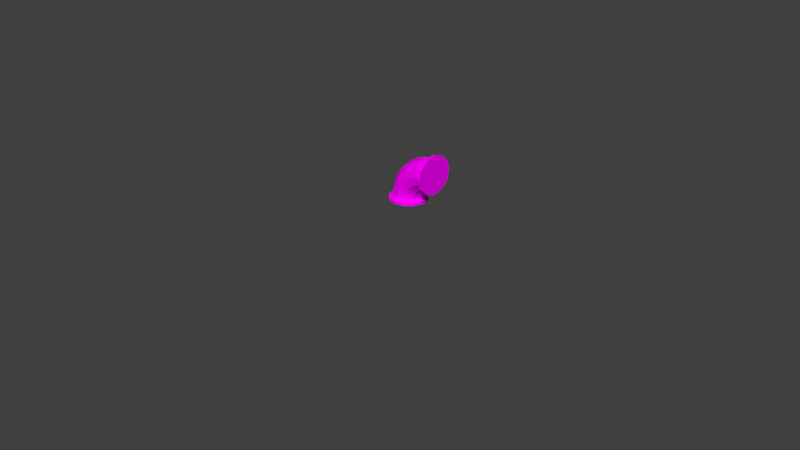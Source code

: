 # Source: pipeBend_1.blend  (saved by Blender 2.78.0; exported with 4.5.12 LTS)
import bpy
from mathutils import Matrix  # noqa: F401  (used for matrix-valued properties, if any)

bpy.ops.wm.read_factory_settings(use_empty=True)
scene = bpy.context.scene
scene.name = 'Scene'

# ---- collections
col_collection_1 = bpy.data.collections.new('Collection 1'); scene.collection.children.link(col_collection_1)

# ---- images (referenced by path relative to the original .blend; pixels are not part of the script)
import os
ASSET_DIR = os.environ.get("B2B_ASSET_DIR", "")  # directory of the original .blend (textures are referenced by path, not embedded)
HERE = os.path.dirname(os.path.abspath(__file__))  # packed textures are extracted next to this script under _unpacked/

def load_image(name, relpath, width, height, colorspace="sRGB"):
    """Load a texture the original file referenced (path relative to the .blend, or extracted next to this script)."""
    p = next((c for c in (os.path.join(HERE, relpath), os.path.join(ASSET_DIR, relpath)) if relpath and os.path.exists(c)), "")
    if p:
        img = bpy.data.images.load(p, check_existing=True)
        img.name = name
    else:  # same state as the original file: an image datablock whose file is absent (Cycles renders it pink)
        img = bpy.data.images.new(name, width, height)
        img.source = "FILE"
        img.filepath = "//" + (relpath or name)
    img.colorspace_settings.name = colorspace
    return img
img_pk02_panels01c_c_png = load_image('pk02_panels01c_C.png', 'pk02_panels01c_C.png', 1024, 1024, 'sRGB')

# ---- materials (node trees are filled in below, after node groups)
mat_pliteplating1 = bpy.data.materials.new('Pliteplating1')
mat_pliteplating1.alpha_threshold = 0.0
mat_pliteplating1.roughness = 0.5

# ---- material node trees
mat_pliteplating1.use_nodes = True; mat_pliteplating1.node_tree.nodes.clear()
_N = mat_pliteplating1.node_tree.nodes; _L = mat_pliteplating1.node_tree.links
n0 = _N.new('ShaderNodeOutputMaterial'); n0.name = 'Material Output'; n0.location = (300, 300)
n1 = _N.new('ShaderNodeBsdfDiffuse'); n1.name = 'Diffuse BSDF'; n1.location = (10, 300)
n2 = _N.new('ShaderNodeTexImage'); n2.name = 'Image Texture'; n2.location = (-180, 300)
n2.width = 140
n2.image = img_pk02_panels01c_c_png
_L.new(n1.outputs[0], n0.inputs[0])
_L.new(n2.outputs[0], n1.inputs[0])
n0.is_active_output = True

# ---- world
world_world = bpy.data.worlds.new('World'); scene.world = world_world
world_world.color = (0.05088, 0.05088, 0.05088)
world_world.use_sun_shadow = False
world_world.sun_shadow_jitter_overblur = 0.0
world_world.cycles.sampling_method = 'MANUAL'

# ---- cameras
cam_camera = bpy.data.cameras.new('Camera')
cam_camera.clip_end = 100.0
cam_camera.lens = 35.0
cam_camera.sensor_width = 32.0
cam_camera.sensor_height = 18.0
cam_camera.ortho_scale = 7.314
cam_camera.dof.focus_distance = 0.0

# ---- meshes
me_circle = bpy.data.meshes.new('Circle')
me_circle.from_pydata([(0.7297, 0.1916, 1.067), (0.6339, 0.1659, 1.067), (0.5638, 0.09579, 1.067), (0.5381, -3.042e-07, 1.067), (0.5638, -0.09579, 1.067), (0.6339, -0.1659, 1.067), (0.7297, -0.1916, 1.067), (0.8255, -0.1659, 1.067), (0.8956, -0.09579, 1.067), (0.9213, -3.849e-07, 1.067), (0.8956, 0.09579, 1.067), (0.8255, 0.1659, 1.067), (0.7393, 0.1916, 1.152), (0.6459, 0.1659, 1.173), (0.5776, 0.09579, 1.189), (0.5525, -3.214e-07, 1.194), (0.5776, -0.09579, 1.189), (0.6459, -0.1659, 1.173), (0.7393, -0.1916, 1.152), (0.8327, -0.1659, 1.131), (0.9011, -0.09579, 1.115), (0.9261, -3.906e-07, 1.109), (0.9011, 0.09579, 1.115), (0.8327, 0.1659, 1.131), (0.7676, 0.1916, 1.233), (0.6813, 0.1659, 1.274), (0.6182, 0.09579, 1.305), (0.595, -3.377e-07, 1.316), (0.6182, -0.09579, 1.305), (0.6813, -0.1659, 1.274), (0.7676, -0.1916, 1.233), (0.8539, -0.1659, 1.191), (0.9171, -0.09579, 1.161), (0.9402, -3.96e-07, 1.15), (0.9171, 0.09579, 1.161), (0.8539, 0.1659, 1.191), (0.8133, 0.1916, 1.305), (0.7384, 0.1659, 1.365), (0.6836, 0.09579, 1.409), (0.6635, -3.523e-07, 1.425), (0.6836, -0.09579, 1.409), (0.7384, -0.1659, 1.365), (0.8133, -0.1916, 1.305), (0.8882, -0.1659, 1.246), (0.943, -0.09579, 1.202), (0.9631, -4.009e-07, 1.186), (0.943, 0.09579, 1.202), (0.8882, 0.1659, 1.246), (0.8739, 0.1916, 1.366), (0.8142, 0.1659, 1.441), (0.7705, 0.09579, 1.496), (0.9934, -4.05e-07, 1.216), (0.9774, 0.09579, 1.236), (0.9337, 0.1659, 1.291), (0.9466, 0.1916, 1.412), (0.905, 0.1659, 1.498), (0.8746, 0.09579, 1.561), (1.03, -4.081e-07, 1.239), (1.019, 0.09579, 1.262), (0.9881, 0.1659, 1.325), (1.028, 0.1916, 1.44), (1.006, 0.1659, 1.533), (0.9906, 0.09579, 1.602), (1.07, -4.1e-07, 1.253), (1.064, 0.09579, 1.278), (1.049, 0.1659, 1.347), (1.113, 0.1916, 1.45), (1.113, 0.1659, 1.545), (1.113, 0.09579, 1.616), (1.113, -3.814e-07, 1.641), (1.113, -0.09579, 1.616), (1.113, -0.1659, 1.545), (1.113, -0.1916, 1.45), (1.113, -0.1659, 1.354), (1.113, -0.09579, 1.284), (1.113, -4.106e-07, 1.258), (1.113, 0.09579, 1.284), (1.113, 0.1659, 1.354), (1.113, 0.2395, 1.45), (1.113, 0.2074, 1.569), (1.113, 0.1197, 1.657), (1.113, -3.793e-07, 1.689), (1.113, -0.1197, 1.657), (1.113, -0.2074, 1.569), (1.113, -0.2395, 1.45), (1.113, -0.2074, 1.33), (1.113, -0.1197, 1.242), (1.113, -4.158e-07, 1.21), (1.113, 0.1197, 1.242), (1.113, 0.2074, 1.33), (1.143, 0.2074, 1.569), (1.143, 0.2395, 1.45), (1.143, 0.1197, 1.657), (1.143, -3.715e-07, 1.689), (1.143, -0.1197, 1.657), (1.143, -0.2074, 1.569), (1.143, -0.2395, 1.45), (1.143, -0.2074, 1.33), (1.143, -0.1197, 1.242), (1.143, -4.08e-07, 1.21), (1.143, 0.1197, 1.242), (1.143, 0.2074, 1.33), (0.61, 0.2074, 1.067), (0.7297, 0.2395, 1.067), (0.5223, 0.1197, 1.067), (0.4902, -2.983e-07, 1.067), (0.5223, -0.1197, 1.067), (0.61, -0.2074, 1.067), (0.7297, -0.2395, 1.067), (0.8494, -0.2074, 1.067), (0.9371, -0.1197, 1.067), (0.9692, -3.991e-07, 1.067), (0.9371, 0.1197, 1.067), (0.8494, 0.2074, 1.067), (0.61, 0.2074, 1.037), (0.7297, 0.2395, 1.037), (0.5223, 0.1197, 1.037), (0.4902, -2.983e-07, 1.037), (0.5223, -0.1197, 1.037), (0.61, -0.2074, 1.037), (0.7297, -0.2395, 1.037), (0.8494, -0.2074, 1.037), (0.9371, -0.1197, 1.037), (0.9692, -3.991e-07, 1.037), (0.9371, 0.1197, 1.037), (0.8494, 0.2074, 1.037), (0.6836, 0.09579, 1.409), (0.6635, -3.523e-07, 1.425), (0.6836, -0.09579, 1.409), (0.7384, -0.1659, 1.365), (0.8133, -0.1916, 1.305), (0.8882, -0.1659, 1.246), (0.943, -0.09579, 1.202), (0.9631, -4.009e-07, 1.186), (0.7705, 0.09579, 1.496), (0.7545, -3.646e-07, 1.516), (0.7705, -0.09579, 1.496), (0.8142, -0.1659, 1.441), (0.8739, -0.1916, 1.366), (0.9337, -0.1659, 1.291), (0.9774, -0.09579, 1.236), (0.9934, -4.05e-07, 1.216), (0.8746, 0.09579, 1.561), (0.8635, -3.737e-07, 1.584), (0.8746, -0.09579, 1.561), (0.905, -0.1659, 1.498), (0.9466, -0.1916, 1.412), (0.9881, -0.1659, 1.325), (1.019, -0.09579, 1.262), (1.03, -4.081e-07, 1.239), (0.9906, 0.09579, 1.602), (0.9849, -3.795e-07, 1.627), (0.9906, -0.09579, 1.602), (1.006, -0.1659, 1.533), (1.028, -0.1916, 1.44), (1.049, -0.1659, 1.347), (1.064, -0.09579, 1.278), (1.07, -4.1e-07, 1.253), (1.113, 0.09579, 1.616), (1.113, -3.814e-07, 1.641), (1.113, -0.09579, 1.616), (1.113, -0.1659, 1.545), (1.113, -0.1916, 1.45), (1.113, -0.1659, 1.354), (1.113, -0.09579, 1.284), (1.113, -4.106e-07, 1.258)], [], [(4, 3, 105, 106), (13, 14, 26, 25), (3, 4, 16, 15), (10, 11, 23, 22), (0, 1, 13, 12), (7, 8, 20, 19), (4, 5, 17, 16), (11, 0, 12, 23), (1, 2, 14, 13), (8, 9, 21, 20), (5, 6, 18, 17), (2, 3, 15, 14), (9, 10, 22, 21), (6, 7, 19, 18), (35, 24, 36, 47), (20, 21, 33, 32), (17, 18, 30, 29), (14, 15, 27, 26), (21, 22, 34, 33), (18, 19, 31, 30), (15, 16, 28, 27), (22, 23, 35, 34), (12, 13, 25, 24), (19, 20, 32, 31), (16, 17, 29, 28), (23, 12, 24, 35), (25, 26, 38, 37), (32, 33, 45, 44), (29, 30, 42, 41), (26, 27, 39, 38), (33, 34, 46, 45), (30, 31, 43, 42), (27, 28, 40, 39), (34, 35, 47, 46), (24, 25, 37, 36), (31, 32, 44, 43), (28, 29, 41, 40), (47, 36, 48, 53), (37, 38, 50, 49), (45, 46, 52, 51), (46, 47, 53, 52), (36, 37, 49, 48), (53, 48, 54, 59), (49, 50, 56, 55), (51, 52, 58, 57), (52, 53, 59, 58), (48, 49, 55, 54), (60, 61, 67, 66), (59, 54, 60, 65), (55, 56, 62, 61), (57, 58, 64, 63), (58, 59, 65, 64), (54, 55, 61, 60), (76, 77, 89, 88), (65, 60, 66, 77), (61, 62, 68, 67), (63, 64, 76, 75), (64, 65, 77, 76), (81, 82, 94, 93), (66, 67, 79, 78), (73, 74, 86, 85), (70, 71, 83, 82), (77, 66, 78, 89), (67, 68, 80, 79), (74, 75, 87, 86), (71, 72, 84, 83), (68, 69, 81, 80), (75, 76, 88, 87), (72, 73, 85, 84), (69, 70, 82, 81), (90, 92, 93, 94, 95, 96, 97, 98, 99, 100, 101, 91), (88, 89, 101, 100), (78, 79, 90, 91), (85, 86, 98, 97), (82, 83, 95, 94), (89, 78, 91, 101), (79, 80, 92, 90), (86, 87, 99, 98), (83, 84, 96, 95), (80, 81, 93, 92), (87, 88, 100, 99), (84, 85, 97, 96), (109, 108, 120, 121), (11, 10, 112, 113), (1, 0, 103, 102), (8, 7, 109, 110), (5, 4, 106, 107), (0, 11, 113, 103), (2, 1, 102, 104), (9, 8, 110, 111), (6, 5, 107, 108), (3, 2, 104, 105), (10, 9, 111, 112), (7, 6, 108, 109), (114, 115, 125, 124, 123, 122, 121, 120, 119, 118, 117, 116), (106, 105, 117, 118), (113, 112, 124, 125), (102, 103, 115, 114), (110, 109, 121, 122), (107, 106, 118, 119), (103, 113, 125, 115), (104, 102, 114, 116), (111, 110, 122, 123), (108, 107, 119, 120), (105, 104, 116, 117), (112, 111, 123, 124), (128, 129, 137, 136), (136, 137, 145, 144), (132, 133, 141, 140), (129, 130, 138, 137), (126, 127, 135, 134), (130, 131, 139, 138), (127, 128, 136, 135), (131, 132, 140, 139), (147, 148, 156, 155), (140, 141, 149, 148), (137, 138, 146, 145), (134, 135, 143, 142), (138, 139, 147, 146), (135, 136, 144, 143), (139, 140, 148, 147), (144, 145, 153, 152), (148, 149, 157, 156), (145, 146, 154, 153), (142, 143, 151, 150), (146, 147, 155, 154), (143, 144, 152, 151), (155, 156, 164, 163), (152, 153, 161, 160), (156, 157, 165, 164), (153, 154, 162, 161), (150, 151, 159, 158), (154, 155, 163, 162), (151, 152, 160, 159)])
_uv = me_circle.uv_layers.new(name='UVMap')
_uv.uv.foreach_set('vector', [0.4054, 0.3515, 0.3605, 0.3263, 0.3663, 0.3016, 0.4224, 0.3331, 0.3182, 0.6551, 0.3361, 0.6893, 0.2799, 0.7189, 0.2692, 0.6809, 0.4526, 0.2487, 0.4521, 0.1979, 0.5153, 0.1964, 0.5188, 0.2471, 0.5816, -0.001875, 0.6177, -0.007459, 0.6185, 0.02668, 0.5823, 0.02393, 0.3252, 0.5826, 0.3603, 0.6188, 0.3182, 0.6551, 0.2915, 0.6117, 0.4466, -0.003391, 0.4829, 0.0004735, 0.4835, 0.02628, 0.4475, 0.03075, 0.458, 0.4824, 0.477, 0.4499, 0.5244, 0.4787, 0.5123, 0.5154, 0.2885, 0.5488, 0.3252, 0.5826, 0.2915, 0.6117, 0.2632, 0.5706, 0.3603, 0.6188, 0.3843, 0.6476, 0.3361, 0.6893, 0.3182, 0.6551, 0.4829, 0.0004735, 0.5323, 0.001028, 0.5329, 0.02378, 0.4835, 0.02628, 0.477, 0.4499, 0.5058, 0.4083, 0.5437, 0.4314, 0.5244, 0.4787, 0.4545, 0.2995, 0.4526, 0.2487, 0.5188, 0.2471, 0.5177, 0.298, 0.5323, 0.001028, 0.5816, -0.001875, 0.5823, 0.02393, 0.5329, 0.02378, 0.5058, 0.4083, 0.5366, 0.3688, 0.565, 0.3861, 0.5437, 0.4314, 0.2339, 0.5861, 0.2523, 0.6323, 0.2096, 0.6434, 0.2018, 0.5944, 0.4835, 0.02628, 0.5329, 0.02378, 0.5334, 0.04605, 0.4841, 0.05152, 0.5244, 0.4787, 0.5437, 0.4314, 0.5857, 0.4451, 0.5769, 0.4959, 0.5177, 0.298, 0.5188, 0.2471, 0.5824, 0.2456, 0.5785, 0.2966, 0.5329, 0.02378, 0.5823, 0.02393, 0.5829, 0.04918, 0.5334, 0.04605, 0.5437, 0.4314, 0.565, 0.3861, 0.5965, 0.3964, 0.5857, 0.4451, 0.5188, 0.2471, 0.5153, 0.1964, 0.5761, 0.1949, 0.5824, 0.2456, 0.5823, 0.02393, 0.6185, 0.02668, 0.6193, 0.06007, 0.5829, 0.04918, 0.2915, 0.6117, 0.3182, 0.6551, 0.2692, 0.6809, 0.2523, 0.6323, 0.4475, 0.03075, 0.4835, 0.02628, 0.4841, 0.05152, 0.4483, 0.06414, 0.5123, 0.5154, 0.5244, 0.4787, 0.5769, 0.4959, 0.5725, 0.5351, 0.2632, 0.5706, 0.2915, 0.6117, 0.2523, 0.6323, 0.2339, 0.5861, 0.2692, 0.6809, 0.2799, 0.7189, 0.2187, 0.7348, 0.2158, 0.6948, 0.4841, 0.05152, 0.5334, 0.04605, 0.5339, 0.0667, 0.4847, 0.07494, 0.5769, 0.4959, 0.5857, 0.4451, 0.6296, 0.4489, 0.6318, 0.5006, 0.5785, 0.2966, 0.5824, 0.2456, 0.6402, 0.2442, 0.6337, 0.2953, 0.5334, 0.04605, 0.5829, 0.04918, 0.5834, 0.07259, 0.5339, 0.0667, 0.5857, 0.4451, 0.5965, 0.3964, 0.6294, 0.3993, 0.6296, 0.4489, 0.5824, 0.2456, 0.5761, 0.1949, 0.6313, 0.1936, 0.6402, 0.2442, 0.2187, 0.5547, 0.2339, 0.5861, 0.2018, 0.5944, 0.1945, 0.561, 0.2523, 0.6323, 0.2692, 0.6809, 0.2158, 0.6948, 0.2096, 0.6434, 0.5965, 0.3964, 0.6063, 0.3629, 0.6313, 0.365, 0.6294, 0.3993, 0.5725, 0.5351, 0.5769, 0.4959, 0.6318, 0.5006, 0.6354, 0.5406, 0.2018, 0.5944, 0.2096, 0.6434, 0.1655, 0.6445, 0.1687, 0.5952, 0.2158, 0.6948, 0.2187, 0.7348, 0.1554, 0.7363, 0.1606, 0.6961, 0.5339, 0.0667, 0.5834, 0.07259, 0.5839, 0.09301, 0.5343, 0.0847, 0.1945, 0.561, 0.2018, 0.5944, 0.1687, 0.5952, 0.1695, 0.5616, 0.2096, 0.6434, 0.2158, 0.6948, 0.1606, 0.6961, 0.1655, 0.6445, 0.1687, 0.5952, 0.1655, 0.6445, 0.1222, 0.6354, 0.1362, 0.5884, 0.1606, 0.6961, 0.1554, 0.7363, 0.09335, 0.7233, 0.1065, 0.6848, 0.6496, 0.7246, 0.6416, 0.6739, 0.6643, 0.6733, 0.6697, 0.7241, 0.6416, 0.6739, 0.6219, 0.6371, 0.652, 0.6364, 0.6643, 0.6733, 0.1655, 0.6445, 0.1606, 0.6961, 0.1065, 0.6848, 0.1222, 0.6354, 0.08182, 0.6167, 0.05605, 0.6614, 0.01189, 0.627, 0.0465, 0.5892, 0.1362, 0.5884, 0.1222, 0.6354, 0.08182, 0.6167, 0.106, 0.5744, 0.1065, 0.6848, 0.09335, 0.7233, 0.03555, 0.6965, 0.05605, 0.6614, 0.6697, 0.7241, 0.6643, 0.6733, 0.6888, 0.6728, 0.6913, 0.7236, 0.6643, 0.6733, 0.652, 0.6364, 0.6844, 0.6356, 0.6888, 0.6728, 0.1222, 0.6354, 0.1065, 0.6848, 0.05605, 0.6614, 0.08182, 0.6167, 0.0709, 0.3332, 0.02728, 0.3605, 0.009384, 0.343, 0.06391, 0.3088, 0.106, 0.5744, 0.08182, 0.6167, 0.0465, 0.5892, 0.07948, 0.5538, 0.05605, 0.6614, 0.03555, 0.6965, -0.01507, 0.6571, 0.01189, 0.627, 0.6913, 0.7236, 0.6888, 0.6728, 0.7139, 0.6722, 0.7134, 0.723, 0.6888, 0.6728, 0.6844, 0.6356, 0.7176, 0.6348, 0.7139, 0.6722, 0.6153, 0.3468, 0.677, 0.3445, 0.6774, 0.3604, 0.6157, 0.3627, 0.002829, 0.4066, 0.004109, 0.4592, -0.01957, 0.4663, -0.02117, 0.4006, 0.1936, 0.4021, 0.1669, 0.3572, 0.1839, 0.3388, 0.2173, 0.395, 0.1268, 0.5281, 0.1704, 0.5008, 0.1883, 0.5183, 0.1338, 0.5525, 0.02728, 0.3605, 0.002829, 0.4066, -0.02117, 0.4006, 0.009384, 0.343, 0.004109, 0.4592, 0.03077, 0.5041, 0.01376, 0.5225, -0.01957, 0.4663, 0.1669, 0.3572, 0.122, 0.332, 0.1278, 0.3073, 0.1839, 0.3388, 0.1704, 0.5008, 0.1949, 0.4547, 0.2189, 0.4607, 0.1883, 0.5183, 0.03077, 0.5041, 0.07568, 0.5293, 0.06988, 0.554, 0.01376, 0.5225, 0.122, 0.332, 0.0709, 0.3332, 0.06391, 0.3088, 0.1278, 0.3073, 0.1949, 0.4547, 0.1936, 0.4021, 0.2173, 0.395, 0.2189, 0.4607, 0.07568, 0.5293, 0.1268, 0.5281, 0.1338, 0.5525, 0.06988, 0.554, -0.02672, 0.1564, 0.004083, 0.09913, 0.05874, 0.06517, 0.1226, 0.06365, 0.1785, 0.09498, 0.2116, 0.1508, 0.2129, 0.216, 0.1821, 0.2733, 0.1274, 0.3073, 0.06357, 0.3088, 0.007621, 0.2775, -0.02543, 0.2217, 0.01602, 0.06402, -0.0293, 0.05919, -0.02967, 0.0434, 0.01565, 0.04823, 0.3405, 0.01463, 0.2774, 0.01613, 0.277, 0.0002173, 0.3402, -0.001284, 0.1845, 0.0541, 0.1395, 0.06109, 0.1391, 0.0453, 0.1841, 0.03831, -0.03052, 0.00753, 0.01921, 0.00688, 0.01963, 0.0228, -0.03011, 0.02345, 0.4001, 0.01375, 0.3405, 0.01463, 0.3402, -0.001284, 0.3998, -0.00217, 0.2774, 0.01613, 0.2277, 0.01785, 0.2273, 0.001932, 0.277, 0.0002173, 0.1395, 0.06109, 0.07779, 0.06472, 0.07742, 0.04893, 0.1391, 0.0453, 0.01921, 0.00688, 0.08233, 0.005378, 0.08275, 0.02129, 0.01963, 0.0228, 0.5536, 0.3474, 0.6153, 0.3468, 0.6157, 0.3627, 0.5539, 0.3633, 0.07779, 0.06472, 0.01602, 0.06402, 0.01565, 0.04823, 0.07742, 0.04893, 0.08233, 0.005378, 0.1419, 0.003428, 0.1423, 0.01934, 0.08275, 0.02129, -0.02972, 0.02397, 0.03173, 0.02611, 0.0317, 0.04194, -0.02976, 0.0398, 0.2426, 0.4535, 0.2692, 0.4984, 0.2522, 0.5168, 0.2189, 0.4607, 0.2657, 0.3548, 0.2413, 0.401, 0.2173, 0.395, 0.2479, 0.3373, 0.3653, 0.5225, 0.4089, 0.4951, 0.4268, 0.5127, 0.3722, 0.5468, 0.432, 0.3964, 0.4054, 0.3515, 0.4224, 0.3331, 0.4557, 0.3893, 0.2413, 0.401, 0.2426, 0.4535, 0.2189, 0.4607, 0.2173, 0.395, 0.3094, 0.3275, 0.2657, 0.3548, 0.2479, 0.3373, 0.3024, 0.3031, 0.3141, 0.5237, 0.3653, 0.5225, 0.3722, 0.5468, 0.3084, 0.5483, 0.4333, 0.449, 0.432, 0.3964, 0.4557, 0.3893, 0.4573, 0.455, 0.3605, 0.3263, 0.3094, 0.3275, 0.3024, 0.3031, 0.3663, 0.3016, 0.2692, 0.4984, 0.3141, 0.5237, 0.3084, 0.5483, 0.2522, 0.5168, 0.4089, 0.4951, 0.4333, 0.449, 0.4573, 0.455, 0.4268, 0.5127, 0.4499, 0.1451, 0.4517, 0.2104, 0.4214, 0.2676, 0.367, 0.3016, 0.3031, 0.3031, 0.2469, 0.2718, 0.2134, 0.216, 0.2116, 0.1508, 0.242, 0.09347, 0.2964, 0.05952, 0.3602, 0.058, 0.4164, 0.08932, 0.677, 0.3445, 0.6153, 0.3451, 0.6149, 0.3292, 0.6766, 0.3286, 0.3983, 0.04902, 0.3532, 0.056, 0.3529, 0.04021, 0.3979, 0.03323, 0.2738, 0.02035, 0.3358, 0.01888, 0.3365, 0.03469, 0.2745, 0.03617, 0.2298, 0.05894, 0.1845, 0.05411, 0.1841, 0.03832, 0.2294, 0.04315, 0.09373, 0.02463, 0.1397, 0.01994, 0.1396, 0.03577, 0.0937, 0.04047, 0.3358, 0.01888, 0.397, 0.01382, 0.3978, 0.02963, 0.3365, 0.03469, 0.2277, 0.01785, 0.2738, 0.02035, 0.2745, 0.03617, 0.2284, 0.03366, 0.2916, 0.05963, 0.2298, 0.05894, 0.2294, 0.04315, 0.2912, 0.04384, 0.03173, 0.02611, 0.09373, 0.02463, 0.0937, 0.04047, 0.0317, 0.04194, 0.6153, 0.3451, 0.5536, 0.3474, 0.5532, 0.3315, 0.6149, 0.3292, 0.3532, 0.056, 0.2916, 0.05963, 0.2912, 0.04384, 0.3529, 0.04021, 0.3862, 0.7254, 0.3904, 0.6855, 0.4455, 0.6889, 0.4493, 0.7293, 0.4493, 0.7293, 0.4455, 0.6889, 0.5, 0.6797, 0.5118, 0.7187, 0.5553, 0.3055, 0.6052, 0.3044, 0.6032, 0.3223, 0.5531, 0.3258, 0.3904, 0.6855, 0.3983, 0.6344, 0.4424, 0.6371, 0.4455, 0.6889, 0.4538, 0.308, 0.5034, 0.3148, 0.5046, 0.3653, 0.455, 0.3563, 0.3983, 0.6344, 0.4078, 0.5857, 0.4408, 0.5878, 0.4424, 0.6371, 0.5034, 0.3148, 0.5526, 0.3056, 0.5537, 0.3539, 0.5046, 0.3653, 0.4078, 0.5857, 0.4162, 0.5526, 0.4412, 0.5541, 0.4408, 0.5878, 0.6854, 0.5475, 0.6749, 0.585, 0.6504, 0.5856, 0.653, 0.5483, 0.6976, 0.5845, 0.692, 0.6355, 0.6719, 0.6359, 0.6749, 0.585, 0.4455, 0.6889, 0.4424, 0.6371, 0.486, 0.6298, 0.5, 0.6797, 0.4592, 0.1977, 0.4502, 0.147, 0.508, 0.1457, 0.5144, 0.1964, 0.4424, 0.6371, 0.4408, 0.5878, 0.4735, 0.5823, 0.486, 0.6298, 0.4502, 0.147, 0.4568, 0.09604, 0.512, 0.09472, 0.508, 0.1457, 0.7155, 0.5468, 0.6976, 0.5845, 0.6749, 0.585, 0.6854, 0.5475, 0.5118, 0.7187, 0.5, 0.6797, 0.5512, 0.6583, 0.5705, 0.6941, 0.6749, 0.585, 0.6719, 0.6359, 0.6503, 0.6365, 0.6504, 0.5856, 0.5, 0.6797, 0.486, 0.6298, 0.5269, 0.6126, 0.5512, 0.6583, 0.5144, 0.1964, 0.508, 0.1457, 0.5716, 0.1442, 0.5751, 0.1949, 0.486, 0.6298, 0.4735, 0.5823, 0.5042, 0.5694, 0.5269, 0.6126, 0.508, 0.1457, 0.512, 0.09472, 0.5727, 0.09328, 0.5716, 0.1442, 0.653, 0.5483, 0.6504, 0.5856, 0.6253, 0.5862, 0.6198, 0.5491, 0.5705, 0.6941, 0.5512, 0.6583, 0.5964, 0.6257, 0.6224, 0.6568, 0.6504, 0.5856, 0.6503, 0.6365, 0.6282, 0.637, 0.6253, 0.5862, 0.5512, 0.6583, 0.5269, 0.6126, 0.5631, 0.5865, 0.5964, 0.6257, 0.5751, 0.1949, 0.5716, 0.1442, 0.6378, 0.1426, 0.6384, 0.1934, 0.5269, 0.6126, 0.5042, 0.5694, 0.5314, 0.5498, 0.5631, 0.5865, 0.5716, 0.1442, 0.5727, 0.09328, 0.636, 0.09177, 0.6378, 0.1426])
me_circle.materials.append(mat_pliteplating1)
me_circle.use_remesh_preserve_volume = False
me_circle.use_remesh_preserve_attributes = False
me_circle.use_mirror_vertex_groups = False
me_circle.update()

# ---- objects
ob_circle = bpy.data.objects.new('Circle', me_circle)
ob_camera = bpy.data.objects.new('Camera', cam_camera)

# ---- transforms, parenting, visibility, modifiers, constraints
ob_circle.location = (0.0, 0.0, 0.0)
ob_circle.lineart.crease_threshold = 0.0
ob_camera.location = (7.481, -6.508, 5.344)
ob_camera.rotation_euler = (1.109, 0.0, 0.8149)
ob_camera.lock_rotations_4d = False
ob_camera.empty_display_type = 'ARROWS'
ob_camera.color = (0.0, 0.0, 0.0, 0.0)
ob_camera.display_type = 'WIRE'
ob_camera.lineart.crease_threshold = 0.0

# ---- collection membership
col_collection_1.objects.link(ob_circle)
col_collection_1.objects.link(ob_camera)

# ---- scene / render settings (as saved in the file)
scene.camera = ob_camera
scene.frame_start = 1; scene.frame_end = 250; scene.frame_set(1)
scene.render.engine = 'CYCLES'
scene.render.resolution_percentage = 50
scene.render.dither_intensity = 0.0
scene.cycles.use_denoising = False
scene.cycles.samples = 128
scene.cycles.sampling_pattern = 'TABULATED_SOBOL'
scene.cycles.light_sampling_threshold = 0.0
scene.cycles.use_adaptive_sampling = False
scene.cycles.use_light_tree = False
scene.cycles.blur_glossy = 0.0
scene.cycles.sample_clamp_indirect = 0.0
scene.view_settings.view_transform = 'Standard'
bpy.context.view_layer.update()

# ---- added for rendering (the .blend has no usable light): sun
light_auto_sun = bpy.data.lights.new('AutoSun', 'SUN')
light_auto_sun.energy = 3.0
light_auto_sun.angle = 0.0523599
ob_auto_sun = bpy.data.objects.new('AutoSun', light_auto_sun)
scene.collection.objects.link(ob_auto_sun)
ob_auto_sun.rotation_euler = (0.872665, 0.174533, 0.523599)
bpy.context.view_layer.update()
